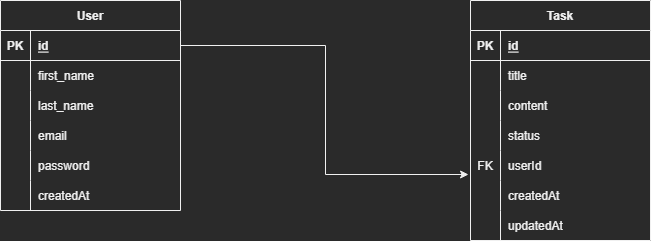

The diagram above was exported from draw.io. Its source (the exported page's mxGraphModel, read from the mxfile embedded in the PNG):
<mxGraphModel dx="1422" dy="834" grid="1" gridSize="10" guides="1" tooltips="1" connect="1" arrows="1" fold="1" page="1" pageScale="1" pageWidth="827" pageHeight="1169" math="0" shadow="0">
  <root>
    <mxCell id="0" />
    <mxCell id="1" parent="0" />
    <mxCell id="bK30kLJb8xOxztWg01QG-6" value="Task" style="shape=table;startSize=30;container=1;collapsible=1;childLayout=tableLayout;fixedRows=1;rowLines=0;fontStyle=1;align=center;resizeLast=1;" vertex="1" parent="1">
      <mxGeometry x="560" y="235" width="180" height="240" as="geometry" />
    </mxCell>
    <mxCell id="bK30kLJb8xOxztWg01QG-7" value="" style="shape=tableRow;horizontal=0;startSize=0;swimlaneHead=0;swimlaneBody=0;fillColor=none;collapsible=0;dropTarget=0;points=[[0,0.5],[1,0.5]];portConstraint=eastwest;top=0;left=0;right=0;bottom=1;" vertex="1" parent="bK30kLJb8xOxztWg01QG-6">
      <mxGeometry y="30" width="180" height="30" as="geometry" />
    </mxCell>
    <mxCell id="bK30kLJb8xOxztWg01QG-8" value="PK" style="shape=partialRectangle;connectable=0;fillColor=none;top=0;left=0;bottom=0;right=0;fontStyle=1;overflow=hidden;" vertex="1" parent="bK30kLJb8xOxztWg01QG-7">
      <mxGeometry width="30" height="30" as="geometry">
        <mxRectangle width="30" height="30" as="alternateBounds" />
      </mxGeometry>
    </mxCell>
    <mxCell id="bK30kLJb8xOxztWg01QG-9" value="id" style="shape=partialRectangle;connectable=0;fillColor=none;top=0;left=0;bottom=0;right=0;align=left;spacingLeft=6;fontStyle=5;overflow=hidden;" vertex="1" parent="bK30kLJb8xOxztWg01QG-7">
      <mxGeometry x="30" width="150" height="30" as="geometry">
        <mxRectangle width="150" height="30" as="alternateBounds" />
      </mxGeometry>
    </mxCell>
    <mxCell id="bK30kLJb8xOxztWg01QG-10" value="" style="shape=tableRow;horizontal=0;startSize=0;swimlaneHead=0;swimlaneBody=0;fillColor=none;collapsible=0;dropTarget=0;points=[[0,0.5],[1,0.5]];portConstraint=eastwest;top=0;left=0;right=0;bottom=0;" vertex="1" parent="bK30kLJb8xOxztWg01QG-6">
      <mxGeometry y="60" width="180" height="30" as="geometry" />
    </mxCell>
    <mxCell id="bK30kLJb8xOxztWg01QG-11" value="" style="shape=partialRectangle;connectable=0;fillColor=none;top=0;left=0;bottom=0;right=0;editable=1;overflow=hidden;" vertex="1" parent="bK30kLJb8xOxztWg01QG-10">
      <mxGeometry width="30" height="30" as="geometry">
        <mxRectangle width="30" height="30" as="alternateBounds" />
      </mxGeometry>
    </mxCell>
    <mxCell id="bK30kLJb8xOxztWg01QG-12" value="title" style="shape=partialRectangle;connectable=0;fillColor=none;top=0;left=0;bottom=0;right=0;align=left;spacingLeft=6;overflow=hidden;" vertex="1" parent="bK30kLJb8xOxztWg01QG-10">
      <mxGeometry x="30" width="150" height="30" as="geometry">
        <mxRectangle width="150" height="30" as="alternateBounds" />
      </mxGeometry>
    </mxCell>
    <mxCell id="bK30kLJb8xOxztWg01QG-13" value="" style="shape=tableRow;horizontal=0;startSize=0;swimlaneHead=0;swimlaneBody=0;fillColor=none;collapsible=0;dropTarget=0;points=[[0,0.5],[1,0.5]];portConstraint=eastwest;top=0;left=0;right=0;bottom=0;" vertex="1" parent="bK30kLJb8xOxztWg01QG-6">
      <mxGeometry y="90" width="180" height="30" as="geometry" />
    </mxCell>
    <mxCell id="bK30kLJb8xOxztWg01QG-14" value="" style="shape=partialRectangle;connectable=0;fillColor=none;top=0;left=0;bottom=0;right=0;editable=1;overflow=hidden;" vertex="1" parent="bK30kLJb8xOxztWg01QG-13">
      <mxGeometry width="30" height="30" as="geometry">
        <mxRectangle width="30" height="30" as="alternateBounds" />
      </mxGeometry>
    </mxCell>
    <mxCell id="bK30kLJb8xOxztWg01QG-15" value="content" style="shape=partialRectangle;connectable=0;fillColor=none;top=0;left=0;bottom=0;right=0;align=left;spacingLeft=6;overflow=hidden;" vertex="1" parent="bK30kLJb8xOxztWg01QG-13">
      <mxGeometry x="30" width="150" height="30" as="geometry">
        <mxRectangle width="150" height="30" as="alternateBounds" />
      </mxGeometry>
    </mxCell>
    <mxCell id="bK30kLJb8xOxztWg01QG-16" value="" style="shape=tableRow;horizontal=0;startSize=0;swimlaneHead=0;swimlaneBody=0;fillColor=none;collapsible=0;dropTarget=0;points=[[0,0.5],[1,0.5]];portConstraint=eastwest;top=0;left=0;right=0;bottom=0;" vertex="1" parent="bK30kLJb8xOxztWg01QG-6">
      <mxGeometry y="120" width="180" height="30" as="geometry" />
    </mxCell>
    <mxCell id="bK30kLJb8xOxztWg01QG-17" value="" style="shape=partialRectangle;connectable=0;fillColor=none;top=0;left=0;bottom=0;right=0;editable=1;overflow=hidden;" vertex="1" parent="bK30kLJb8xOxztWg01QG-16">
      <mxGeometry width="30" height="30" as="geometry">
        <mxRectangle width="30" height="30" as="alternateBounds" />
      </mxGeometry>
    </mxCell>
    <mxCell id="bK30kLJb8xOxztWg01QG-18" value="status" style="shape=partialRectangle;connectable=0;fillColor=none;top=0;left=0;bottom=0;right=0;align=left;spacingLeft=6;overflow=hidden;" vertex="1" parent="bK30kLJb8xOxztWg01QG-16">
      <mxGeometry x="30" width="150" height="30" as="geometry">
        <mxRectangle width="150" height="30" as="alternateBounds" />
      </mxGeometry>
    </mxCell>
    <mxCell id="bK30kLJb8xOxztWg01QG-19" value="" style="shape=tableRow;horizontal=0;startSize=0;swimlaneHead=0;swimlaneBody=0;fillColor=none;collapsible=0;dropTarget=0;points=[[0,0.5],[1,0.5]];portConstraint=eastwest;top=0;left=0;right=0;bottom=0;" vertex="1" parent="bK30kLJb8xOxztWg01QG-6">
      <mxGeometry y="150" width="180" height="30" as="geometry" />
    </mxCell>
    <mxCell id="bK30kLJb8xOxztWg01QG-20" value="FK" style="shape=partialRectangle;connectable=0;fillColor=none;top=0;left=0;bottom=0;right=0;editable=1;overflow=hidden;" vertex="1" parent="bK30kLJb8xOxztWg01QG-19">
      <mxGeometry width="30" height="30" as="geometry">
        <mxRectangle width="30" height="30" as="alternateBounds" />
      </mxGeometry>
    </mxCell>
    <mxCell id="bK30kLJb8xOxztWg01QG-21" value="userId" style="shape=partialRectangle;connectable=0;fillColor=none;top=0;left=0;bottom=0;right=0;align=left;spacingLeft=6;overflow=hidden;" vertex="1" parent="bK30kLJb8xOxztWg01QG-19">
      <mxGeometry x="30" width="150" height="30" as="geometry">
        <mxRectangle width="150" height="30" as="alternateBounds" />
      </mxGeometry>
    </mxCell>
    <mxCell id="bK30kLJb8xOxztWg01QG-22" value="" style="shape=tableRow;horizontal=0;startSize=0;swimlaneHead=0;swimlaneBody=0;fillColor=none;collapsible=0;dropTarget=0;points=[[0,0.5],[1,0.5]];portConstraint=eastwest;top=0;left=0;right=0;bottom=0;" vertex="1" parent="bK30kLJb8xOxztWg01QG-6">
      <mxGeometry y="180" width="180" height="30" as="geometry" />
    </mxCell>
    <mxCell id="bK30kLJb8xOxztWg01QG-23" value="" style="shape=partialRectangle;connectable=0;fillColor=none;top=0;left=0;bottom=0;right=0;editable=1;overflow=hidden;" vertex="1" parent="bK30kLJb8xOxztWg01QG-22">
      <mxGeometry width="30" height="30" as="geometry">
        <mxRectangle width="30" height="30" as="alternateBounds" />
      </mxGeometry>
    </mxCell>
    <mxCell id="bK30kLJb8xOxztWg01QG-24" value="createdAt" style="shape=partialRectangle;connectable=0;fillColor=none;top=0;left=0;bottom=0;right=0;align=left;spacingLeft=6;overflow=hidden;" vertex="1" parent="bK30kLJb8xOxztWg01QG-22">
      <mxGeometry x="30" width="150" height="30" as="geometry">
        <mxRectangle width="150" height="30" as="alternateBounds" />
      </mxGeometry>
    </mxCell>
    <mxCell id="bK30kLJb8xOxztWg01QG-54" value="" style="shape=tableRow;horizontal=0;startSize=0;swimlaneHead=0;swimlaneBody=0;fillColor=none;collapsible=0;dropTarget=0;points=[[0,0.5],[1,0.5]];portConstraint=eastwest;top=0;left=0;right=0;bottom=0;" vertex="1" parent="bK30kLJb8xOxztWg01QG-6">
      <mxGeometry y="210" width="180" height="30" as="geometry" />
    </mxCell>
    <mxCell id="bK30kLJb8xOxztWg01QG-55" value="" style="shape=partialRectangle;connectable=0;fillColor=none;top=0;left=0;bottom=0;right=0;editable=1;overflow=hidden;" vertex="1" parent="bK30kLJb8xOxztWg01QG-54">
      <mxGeometry width="30" height="30" as="geometry">
        <mxRectangle width="30" height="30" as="alternateBounds" />
      </mxGeometry>
    </mxCell>
    <mxCell id="bK30kLJb8xOxztWg01QG-56" value="updatedAt" style="shape=partialRectangle;connectable=0;fillColor=none;top=0;left=0;bottom=0;right=0;align=left;spacingLeft=6;overflow=hidden;" vertex="1" parent="bK30kLJb8xOxztWg01QG-54">
      <mxGeometry x="30" width="150" height="30" as="geometry">
        <mxRectangle width="150" height="30" as="alternateBounds" />
      </mxGeometry>
    </mxCell>
    <mxCell id="bK30kLJb8xOxztWg01QG-25" value="User" style="shape=table;startSize=30;container=1;collapsible=1;childLayout=tableLayout;fixedRows=1;rowLines=0;fontStyle=1;align=center;resizeLast=1;" vertex="1" parent="1">
      <mxGeometry x="90" y="235" width="180" height="210" as="geometry" />
    </mxCell>
    <mxCell id="bK30kLJb8xOxztWg01QG-26" value="" style="shape=tableRow;horizontal=0;startSize=0;swimlaneHead=0;swimlaneBody=0;fillColor=none;collapsible=0;dropTarget=0;points=[[0,0.5],[1,0.5]];portConstraint=eastwest;top=0;left=0;right=0;bottom=1;" vertex="1" parent="bK30kLJb8xOxztWg01QG-25">
      <mxGeometry y="30" width="180" height="30" as="geometry" />
    </mxCell>
    <mxCell id="bK30kLJb8xOxztWg01QG-27" value="PK" style="shape=partialRectangle;connectable=0;fillColor=none;top=0;left=0;bottom=0;right=0;fontStyle=1;overflow=hidden;" vertex="1" parent="bK30kLJb8xOxztWg01QG-26">
      <mxGeometry width="30" height="30" as="geometry">
        <mxRectangle width="30" height="30" as="alternateBounds" />
      </mxGeometry>
    </mxCell>
    <mxCell id="bK30kLJb8xOxztWg01QG-28" value="id" style="shape=partialRectangle;connectable=0;fillColor=none;top=0;left=0;bottom=0;right=0;align=left;spacingLeft=6;fontStyle=5;overflow=hidden;" vertex="1" parent="bK30kLJb8xOxztWg01QG-26">
      <mxGeometry x="30" width="150" height="30" as="geometry">
        <mxRectangle width="150" height="30" as="alternateBounds" />
      </mxGeometry>
    </mxCell>
    <mxCell id="bK30kLJb8xOxztWg01QG-29" value="" style="shape=tableRow;horizontal=0;startSize=0;swimlaneHead=0;swimlaneBody=0;fillColor=none;collapsible=0;dropTarget=0;points=[[0,0.5],[1,0.5]];portConstraint=eastwest;top=0;left=0;right=0;bottom=0;" vertex="1" parent="bK30kLJb8xOxztWg01QG-25">
      <mxGeometry y="60" width="180" height="30" as="geometry" />
    </mxCell>
    <mxCell id="bK30kLJb8xOxztWg01QG-30" value="" style="shape=partialRectangle;connectable=0;fillColor=none;top=0;left=0;bottom=0;right=0;editable=1;overflow=hidden;" vertex="1" parent="bK30kLJb8xOxztWg01QG-29">
      <mxGeometry width="30" height="30" as="geometry">
        <mxRectangle width="30" height="30" as="alternateBounds" />
      </mxGeometry>
    </mxCell>
    <mxCell id="bK30kLJb8xOxztWg01QG-31" value="first_name" style="shape=partialRectangle;connectable=0;fillColor=none;top=0;left=0;bottom=0;right=0;align=left;spacingLeft=6;overflow=hidden;" vertex="1" parent="bK30kLJb8xOxztWg01QG-29">
      <mxGeometry x="30" width="150" height="30" as="geometry">
        <mxRectangle width="150" height="30" as="alternateBounds" />
      </mxGeometry>
    </mxCell>
    <mxCell id="bK30kLJb8xOxztWg01QG-59" value="" style="shape=tableRow;horizontal=0;startSize=0;swimlaneHead=0;swimlaneBody=0;fillColor=none;collapsible=0;dropTarget=0;points=[[0,0.5],[1,0.5]];portConstraint=eastwest;top=0;left=0;right=0;bottom=0;" vertex="1" parent="bK30kLJb8xOxztWg01QG-25">
      <mxGeometry y="90" width="180" height="30" as="geometry" />
    </mxCell>
    <mxCell id="bK30kLJb8xOxztWg01QG-60" value="" style="shape=partialRectangle;connectable=0;fillColor=none;top=0;left=0;bottom=0;right=0;editable=1;overflow=hidden;" vertex="1" parent="bK30kLJb8xOxztWg01QG-59">
      <mxGeometry width="30" height="30" as="geometry">
        <mxRectangle width="30" height="30" as="alternateBounds" />
      </mxGeometry>
    </mxCell>
    <mxCell id="bK30kLJb8xOxztWg01QG-61" value="last_name" style="shape=partialRectangle;connectable=0;fillColor=none;top=0;left=0;bottom=0;right=0;align=left;spacingLeft=6;overflow=hidden;" vertex="1" parent="bK30kLJb8xOxztWg01QG-59">
      <mxGeometry x="30" width="150" height="30" as="geometry">
        <mxRectangle width="150" height="30" as="alternateBounds" />
      </mxGeometry>
    </mxCell>
    <mxCell id="bK30kLJb8xOxztWg01QG-32" value="" style="shape=tableRow;horizontal=0;startSize=0;swimlaneHead=0;swimlaneBody=0;fillColor=none;collapsible=0;dropTarget=0;points=[[0,0.5],[1,0.5]];portConstraint=eastwest;top=0;left=0;right=0;bottom=0;" vertex="1" parent="bK30kLJb8xOxztWg01QG-25">
      <mxGeometry y="120" width="180" height="30" as="geometry" />
    </mxCell>
    <mxCell id="bK30kLJb8xOxztWg01QG-33" value="" style="shape=partialRectangle;connectable=0;fillColor=none;top=0;left=0;bottom=0;right=0;editable=1;overflow=hidden;" vertex="1" parent="bK30kLJb8xOxztWg01QG-32">
      <mxGeometry width="30" height="30" as="geometry">
        <mxRectangle width="30" height="30" as="alternateBounds" />
      </mxGeometry>
    </mxCell>
    <mxCell id="bK30kLJb8xOxztWg01QG-34" value="email" style="shape=partialRectangle;connectable=0;fillColor=none;top=0;left=0;bottom=0;right=0;align=left;spacingLeft=6;overflow=hidden;" vertex="1" parent="bK30kLJb8xOxztWg01QG-32">
      <mxGeometry x="30" width="150" height="30" as="geometry">
        <mxRectangle width="150" height="30" as="alternateBounds" />
      </mxGeometry>
    </mxCell>
    <mxCell id="bK30kLJb8xOxztWg01QG-35" value="" style="shape=tableRow;horizontal=0;startSize=0;swimlaneHead=0;swimlaneBody=0;fillColor=none;collapsible=0;dropTarget=0;points=[[0,0.5],[1,0.5]];portConstraint=eastwest;top=0;left=0;right=0;bottom=0;" vertex="1" parent="bK30kLJb8xOxztWg01QG-25">
      <mxGeometry y="150" width="180" height="30" as="geometry" />
    </mxCell>
    <mxCell id="bK30kLJb8xOxztWg01QG-36" value="" style="shape=partialRectangle;connectable=0;fillColor=none;top=0;left=0;bottom=0;right=0;editable=1;overflow=hidden;" vertex="1" parent="bK30kLJb8xOxztWg01QG-35">
      <mxGeometry width="30" height="30" as="geometry">
        <mxRectangle width="30" height="30" as="alternateBounds" />
      </mxGeometry>
    </mxCell>
    <mxCell id="bK30kLJb8xOxztWg01QG-37" value="password" style="shape=partialRectangle;connectable=0;fillColor=none;top=0;left=0;bottom=0;right=0;align=left;spacingLeft=6;overflow=hidden;" vertex="1" parent="bK30kLJb8xOxztWg01QG-35">
      <mxGeometry x="30" width="150" height="30" as="geometry">
        <mxRectangle width="150" height="30" as="alternateBounds" />
      </mxGeometry>
    </mxCell>
    <mxCell id="bK30kLJb8xOxztWg01QG-51" value="" style="shape=tableRow;horizontal=0;startSize=0;swimlaneHead=0;swimlaneBody=0;fillColor=none;collapsible=0;dropTarget=0;points=[[0,0.5],[1,0.5]];portConstraint=eastwest;top=0;left=0;right=0;bottom=0;" vertex="1" parent="bK30kLJb8xOxztWg01QG-25">
      <mxGeometry y="180" width="180" height="30" as="geometry" />
    </mxCell>
    <mxCell id="bK30kLJb8xOxztWg01QG-52" value="" style="shape=partialRectangle;connectable=0;fillColor=none;top=0;left=0;bottom=0;right=0;editable=1;overflow=hidden;" vertex="1" parent="bK30kLJb8xOxztWg01QG-51">
      <mxGeometry width="30" height="30" as="geometry">
        <mxRectangle width="30" height="30" as="alternateBounds" />
      </mxGeometry>
    </mxCell>
    <mxCell id="bK30kLJb8xOxztWg01QG-53" value="createdAt" style="shape=partialRectangle;connectable=0;fillColor=none;top=0;left=0;bottom=0;right=0;align=left;spacingLeft=6;overflow=hidden;" vertex="1" parent="bK30kLJb8xOxztWg01QG-51">
      <mxGeometry x="30" width="150" height="30" as="geometry">
        <mxRectangle width="150" height="30" as="alternateBounds" />
      </mxGeometry>
    </mxCell>
    <mxCell id="bK30kLJb8xOxztWg01QG-58" style="edgeStyle=orthogonalEdgeStyle;rounded=0;orthogonalLoop=1;jettySize=auto;html=1;entryX=-0.011;entryY=0.8;entryDx=0;entryDy=0;entryPerimeter=0;" edge="1" parent="1" source="bK30kLJb8xOxztWg01QG-26" target="bK30kLJb8xOxztWg01QG-19">
      <mxGeometry relative="1" as="geometry" />
    </mxCell>
  </root>
</mxGraphModel>